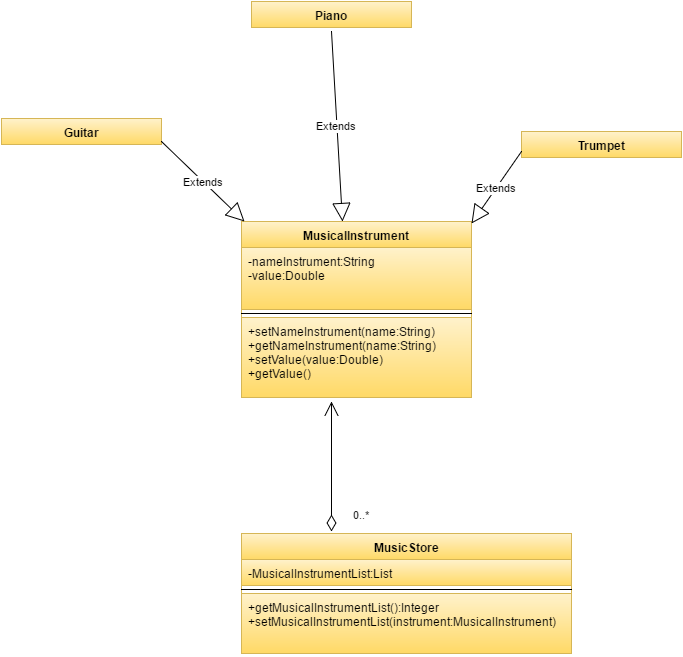

The diagram above was exported from draw.io. Its source (the exported page's mxGraphModel, read from the mxfile embedded in the PNG):
<mxGraphModel dx="1434" dy="780" grid="1" gridSize="10" guides="1" tooltips="1" connect="1" arrows="1" fold="1" page="1" pageScale="1" pageWidth="826" pageHeight="1169" background="#ffffff" math="0" shadow="0">
  <root>
    <mxCell id="0" />
    <mxCell id="1" parent="0" />
    <mxCell id="2" value="Guitar" style="swimlane;html=1;fontStyle=1;align=center;verticalAlign=top;childLayout=stackLayout;horizontal=1;startSize=26;horizontalStack=0;resizeParent=1;resizeLast=0;collapsible=1;marginBottom=0;swimlaneFillColor=#ffffff;labelBackgroundColor=none;strokeColor=#D6B656;strokeWidth=1;fillColor=#FFF2CC;gradientColor=#FFD966;fontColor=#000000;" vertex="1" parent="1">
      <mxGeometry x="40" y="247" width="160" height="26" as="geometry" />
    </mxCell>
    <mxCell id="6" value="Piano" style="swimlane;html=1;fontStyle=1;align=center;verticalAlign=top;childLayout=stackLayout;horizontal=1;startSize=26;horizontalStack=0;resizeParent=1;resizeLast=0;collapsible=1;marginBottom=0;swimlaneFillColor=#ffffff;labelBackgroundColor=none;strokeColor=#D6B656;strokeWidth=1;fillColor=#FFF2CC;gradientColor=#FFD966;fontColor=#000000;" vertex="1" parent="1">
      <mxGeometry x="290" y="130" width="160" height="26" as="geometry" />
    </mxCell>
    <mxCell id="10" value="Trumpet" style="swimlane;html=1;fontStyle=1;align=center;verticalAlign=top;childLayout=stackLayout;horizontal=1;startSize=26;horizontalStack=0;resizeParent=1;resizeLast=0;collapsible=1;marginBottom=0;swimlaneFillColor=#ffffff;labelBackgroundColor=none;strokeColor=#D6B656;strokeWidth=1;fillColor=#FFF2CC;gradientColor=#FFD966;fontColor=#000000;" vertex="1" parent="1">
      <mxGeometry x="560" y="260" width="160" height="26" as="geometry" />
    </mxCell>
    <mxCell id="14" value="MusicStore" style="swimlane;html=1;fontStyle=1;align=center;verticalAlign=top;childLayout=stackLayout;horizontal=1;startSize=26;horizontalStack=0;resizeParent=1;resizeLast=0;collapsible=1;marginBottom=0;swimlaneFillColor=#ffffff;labelBackgroundColor=none;strokeColor=#D6B656;strokeWidth=1;fillColor=#FFF2CC;gradientColor=#FFD966;fontColor=#000000;" vertex="1" parent="1">
      <mxGeometry x="280" y="662" width="330" height="120" as="geometry" />
    </mxCell>
    <mxCell id="15" value="-&lt;span&gt;MusicalInstrumentList:List&lt;/span&gt;" style="text;html=1;align=left;verticalAlign=top;spacingLeft=4;spacingRight=4;whiteSpace=wrap;overflow=hidden;rotatable=0;points=[[0,0.5],[1,0.5]];portConstraint=eastwest;plain-yellow" vertex="1" parent="14">
      <mxGeometry y="26" width="330" height="26" as="geometry" />
    </mxCell>
    <mxCell id="16" value="" style="line;html=1;strokeWidth=1;fillColor=none;align=left;verticalAlign=middle;spacingTop=-1;spacingLeft=3;spacingRight=3;rotatable=0;labelPosition=right;points=[];portConstraint=eastwest;" vertex="1" parent="14">
      <mxGeometry y="52" width="330" height="8" as="geometry" />
    </mxCell>
    <mxCell id="17" value="&lt;span&gt;+get&lt;/span&gt;&lt;span&gt;MusicalInstrument&lt;/span&gt;&lt;span&gt;List():Integer&lt;/span&gt;&lt;div&gt;+set&lt;span&gt;MusicalInstrument&lt;/span&gt;List(instrument:&lt;span&gt;MusicalInstrument&lt;/span&gt;)&lt;/div&gt;" style="text;html=1;align=left;verticalAlign=top;spacingLeft=4;spacingRight=4;whiteSpace=wrap;overflow=hidden;rotatable=0;points=[[0,0.5],[1,0.5]];portConstraint=eastwest;plain-yellow" vertex="1" parent="14">
      <mxGeometry y="60" width="330" height="60" as="geometry" />
    </mxCell>
    <mxCell id="18" value="MusicalInstrument" style="swimlane;html=1;fontStyle=1;align=center;verticalAlign=top;childLayout=stackLayout;horizontal=1;startSize=26;horizontalStack=0;resizeParent=1;resizeLast=0;collapsible=1;marginBottom=0;swimlaneFillColor=#ffffff;labelBackgroundColor=none;strokeColor=#D6B656;strokeWidth=1;fillColor=#FFF2CC;gradientColor=#FFD966;fontColor=#000000;" vertex="1" parent="1">
      <mxGeometry x="280" y="350" width="230" height="176" as="geometry" />
    </mxCell>
    <mxCell id="19" value="-nameInstrument:String&lt;div&gt;-value:Double&lt;/div&gt;" style="text;html=1;align=left;verticalAlign=top;spacingLeft=4;spacingRight=4;whiteSpace=wrap;overflow=hidden;rotatable=0;points=[[0,0.5],[1,0.5]];portConstraint=eastwest;plain-yellow" vertex="1" parent="18">
      <mxGeometry y="26" width="230" height="62" as="geometry" />
    </mxCell>
    <mxCell id="20" value="" style="line;html=1;strokeWidth=1;fillColor=none;align=left;verticalAlign=middle;spacingTop=-1;spacingLeft=3;spacingRight=3;rotatable=0;labelPosition=right;points=[];portConstraint=eastwest;" vertex="1" parent="18">
      <mxGeometry y="88" width="230" height="8" as="geometry" />
    </mxCell>
    <mxCell id="21" value="+set&lt;span&gt;NameInstrument(name:String)&lt;/span&gt;&lt;div&gt;&lt;span&gt;+get&lt;/span&gt;&lt;span&gt;NameInstrument(name:String)&lt;/span&gt;&lt;span&gt;&lt;br&gt;&lt;/span&gt;&lt;/div&gt;&lt;div&gt;&lt;span&gt;+set&lt;/span&gt;&lt;span&gt;Value(value:Double)&lt;/span&gt;&lt;div&gt;+getValue()&lt;/div&gt;&lt;/div&gt;" style="text;html=1;align=left;verticalAlign=top;spacingLeft=4;spacingRight=4;whiteSpace=wrap;overflow=hidden;rotatable=0;points=[[0,0.5],[1,0.5]];portConstraint=eastwest;plain-yellow" vertex="1" parent="18">
      <mxGeometry y="96" width="230" height="80" as="geometry" />
    </mxCell>
    <mxCell id="22" value="0..*" style="endArrow=open;html=1;endSize=12;startArrow=diamondThin;startSize=14;startFill=0;edgeStyle=orthogonalEdgeStyle;align=left;verticalAlign=bottom;fontColor=#000000;" edge="1" parent="1">
      <mxGeometry x="-0.875" y="-20" relative="1" as="geometry">
        <mxPoint x="370" y="660" as="sourcePoint" />
        <mxPoint x="370" y="530" as="targetPoint" />
        <mxPoint as="offset" />
      </mxGeometry>
    </mxCell>
    <mxCell id="23" value="Extends" style="endArrow=block;endSize=16;endFill=0;html=1;fontColor=#000000;entryX=0.013;entryY=0;entryPerimeter=0;" edge="1" parent="1" target="18">
      <mxGeometry width="160" relative="1" as="geometry">
        <mxPoint x="200" y="270" as="sourcePoint" />
        <mxPoint x="360" y="270" as="targetPoint" />
      </mxGeometry>
    </mxCell>
    <mxCell id="24" value="Extends" style="endArrow=block;endSize=16;endFill=0;html=1;fontColor=#000000;entryX=1;entryY=0.011;entryPerimeter=0;" edge="1" parent="1" target="18">
      <mxGeometry width="160" relative="1" as="geometry">
        <mxPoint x="560" y="280" as="sourcePoint" />
        <mxPoint x="720" y="300" as="targetPoint" />
      </mxGeometry>
    </mxCell>
    <mxCell id="25" value="Extends" style="endArrow=block;endSize=16;endFill=0;html=1;fontColor=#000000;entryX=0.438;entryY=0;entryPerimeter=0;" edge="1" parent="1" target="18">
      <mxGeometry width="160" relative="1" as="geometry">
        <mxPoint x="370" y="160" as="sourcePoint" />
        <mxPoint x="530" y="180" as="targetPoint" />
      </mxGeometry>
    </mxCell>
  </root>
</mxGraphModel>